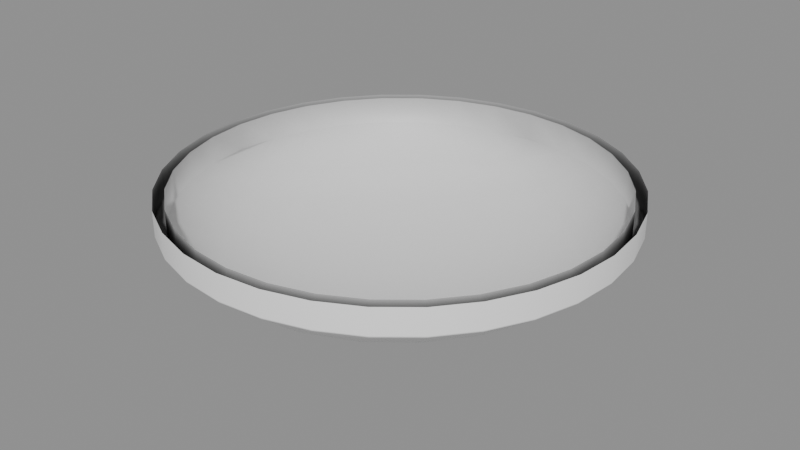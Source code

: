 # Source: CeilingStuff_Lamparas_lampara0.blend  (saved by Blender 5.2.45; exported with 4.5.12 LTS)
import bpy
from mathutils import Matrix  # noqa: F401  (used for matrix-valued properties, if any)

bpy.ops.wm.read_factory_settings(use_empty=True)
scene = bpy.context.scene
scene.name = 'Scene'

# ---- collections
col_ceilingstuff_lamparas_lampara0 = bpy.data.collections.new('CeilingStuff_Lamparas_lampara0'); scene.collection.children.link(col_ceilingstuff_lamparas_lampara0)

# ---- materials (node trees are filled in below, after node groups)
mat_ao_bake = bpy.data.materials.new('AO-bake')
mat_ao_bake.use_backface_culling_lightprobe_volume = False

# ---- node groups
ng_gltf_settings = bpy.data.node_groups.new('glTF Settings', 'ShaderNodeTree')
_s = ng_gltf_settings.interface.new_socket(name='Occlusion', in_out='INPUT', socket_type='NodeSocketFloat')
_s.subtype = 'FACTOR'
_s.default_value = 1.0
_s.min_value = 0.0
_s.max_value = 1.0
_N = ng_gltf_settings.nodes; _L = ng_gltf_settings.links
n0 = _N.new('NodeGroupInput'); n0.name = 'Group Input'; n0.location = (-200, 0)
n1 = _N.new('NodeGroupOutput'); n1.name = 'Group Output'; n1.location = (-2, -8)
n1.is_active_output = True
ng_smooth_by_angle_001 = bpy.data.node_groups.new('Smooth by Angle.001', 'GeometryNodeTree')
_s = ng_smooth_by_angle_001.interface.new_socket(name='Mesh', in_out='OUTPUT', socket_type='NodeSocketGeometry')
_s = ng_smooth_by_angle_001.interface.new_socket(name='Mesh', in_out='INPUT', socket_type='NodeSocketGeometry')
_s = ng_smooth_by_angle_001.interface.new_socket(name='Angle', in_out='INPUT', socket_type='NodeSocketFloat')
_s.subtype = 'ANGLE'
_s.default_value = 0.5236
_s.min_value = 0.0
_s.max_value = 3.142
_s.description = 'Maximum face angle for smooth edges'
_s = ng_smooth_by_angle_001.interface.new_socket(name='Ignore Sharpness', in_out='INPUT', socket_type='NodeSocketBool')
_s.force_non_field = True
ng_smooth_by_angle_001.description = 'Set the sharpness of mesh edges based on the angle between the neighboring faces'
ng_smooth_by_angle_001.is_modifier = True
_N = ng_smooth_by_angle_001.nodes; _L = ng_smooth_by_angle_001.links
n0 = _N.new('GeometryNodeSetShadeSmooth'); n0.name = 'Set Shade Smooth'; n0.location = (120, -80)
n0.domain = 'EDGE'
n1 = _N.new('GeometryNodeSetShadeSmooth'); n1.name = 'Set Shade Smooth.001'; n1.location = (300, -80)
n2 = _N.new('NodeGroupOutput'); n2.name = 'Group Output'; n2.location = (480, -80)
n3 = _N.new('GeometryNodeInputMeshEdgeAngle'); n3.name = 'Edge Angle'; n3.location = (-440, -240)
n4 = _N.new('NodeGroupInput'); n4.name = 'Group Input'; n4.location = (-80, -80)
n5 = _N.new('GeometryNodeInputEdgeSmooth'); n5.name = 'Is Edge Smooth'; n5.location = (-260, -120)
n6 = _N.new('GeometryNodeInputShadeSmooth'); n6.name = 'Is Shade Smooth'; n6.location = (-440, -397)
n7 = _N.new('FunctionNodeCompare'); n7.name = 'Compare'; n7.location = (-260, -260)
n7.operation = 'LESS_EQUAL'
n8 = _N.new('FunctionNodeBooleanMath'); n8.name = 'Boolean Math.001'; n8.location = (-80, -260)
n9 = _N.new('NodeGroupInput'); n9.name = 'Group Input.001'; n9.location = (-440, -329)
n10 = _N.new('NodeGroupInput'); n10.name = 'Group Input.002'; n10.location = (-259, -189)
n11 = _N.new('FunctionNodeBooleanMath'); n11.name = 'Boolean Math'; n11.location = (-80, -149)
n11.operation = 'OR'
n12 = _N.new('FunctionNodeBooleanMath'); n12.name = 'Boolean Math.002'; n12.location = (-260, -380)
n12.operation = 'OR'
n13 = _N.new('NodeGroupInput'); n13.name = 'Group Input.003'; n13.location = (-440, -460)
_L.new(n3.outputs[0], n7.inputs[0])
_L.new(n1.outputs[0], n2.inputs[0])
_L.new(n9.outputs[1], n7.inputs[1])
_L.new(n7.outputs[0], n8.inputs[0])
_L.new(n4.outputs[0], n0.inputs[0])
_L.new(n0.outputs[0], n1.inputs[0])
_L.new(n8.outputs[0], n0.inputs[2])
_L.new(n10.outputs[2], n11.inputs[1])
_L.new(n5.outputs[0], n11.inputs[0])
_L.new(n11.outputs[0], n0.inputs[1])
_L.new(n13.outputs[2], n12.inputs[1])
_L.new(n6.outputs[0], n12.inputs[0])
_L.new(n12.outputs[0], n8.inputs[1])
n2.is_active_output = True

# ---- material node trees
mat_ao_bake.use_nodes = True; mat_ao_bake.node_tree.nodes.clear()
_N = mat_ao_bake.node_tree.nodes; _L = mat_ao_bake.node_tree.links
n0 = _N.new('ShaderNodeOutputMaterial'); n0.name = 'Material Output'; n0.location = (340, 260)
n1 = _N.new('ShaderNodeAmbientOcclusion'); n1.name = 'Ambient Occlusion'; n1.location = (-220, 200)
n1.inputs[1].default_value = 2.0
n2 = _N.new('ShaderNodeBsdfPrincipled'); n2.name = 'Principled BSDF'; n2.location = (60, 260)
n2.distribution = 'GGX'
n2.subsurface_method = 'BURLEY'
n2.inputs[3].default_value = 1.45
n2.inputs[27].default_value = (0.0, 0.0, 0.0, 1.0)
n2.inputs[28].default_value = 1.0
n3 = _N.new('ShaderNodeGroup'); n3.name = 'Group'; n3.location = (800, 260)
n3.width = 208
n3.node_tree = ng_gltf_settings
n3.inputs[0].default_value = 1.0
_L.new(n2.outputs[0], n0.inputs[0])
_L.new(n1.outputs[0], n2.inputs[0])
n0.is_active_output = True

# ---- meshes
me_c_rculo_001 = bpy.data.meshes.new('Círculo.001')
me_c_rculo_001.from_pydata([(5.96e-08, 0.1745, 4.506e-08), (-0.03404, 0.1711, 4.476e-08), (0.03404, 0.1711, 4.476e-08), (5.96e-08, 0.1745, -0.01987), (-0.03404, 0.1711, -0.01987), (5.96e-08, 0.1739, -0.02134), (0.03404, 0.1711, -0.01987), (0.03392, 0.1705, -0.02134), (0.06678, 0.1612, -0.01987), (0.06654, 0.1607, -0.02134), (0.09695, 0.1451, -0.01987), (0.06678, 0.1612, 4.39e-08), (0.09695, 0.1451, 3.504e-08), (0.1234, 0.1234, 3.314e-08), (0.1451, 0.09695, 3.083e-08), (0.1234, 0.1234, -0.01987), (0.123, 0.123, -0.02134), (0.1451, 0.09695, -0.01987), (0.1446, 0.09661, -0.02134), (0.1612, 0.06678, -0.01987), (0.1606, 0.06654, -0.02134), (0.1711, 0.03404, -0.01987), (0.1612, 0.06678, 2.074e-08), (0.1711, 0.03404, 1.788e-08), (0.1745, 3.34e-07, 1.49e-08), (0.1711, -0.03404, 4.474e-09), (0.1745, 3.375e-07, -0.01987), (0.1739, 3.378e-07, -0.02134), (0.1711, -0.03404, -0.01987), (0.1705, -0.03392, -0.02134), (0.1612, -0.06678, -0.01987), (0.1606, -0.06654, -0.02134), (0.1451, -0.09695, -0.01987), (0.1612, -0.06678, 1.613e-09), (0.1451, -0.09695, -8.475e-09), (0.1234, -0.1234, -1.079e-08), (0.09695, -0.1451, -1.268e-08), (0.1234, -0.1234, -0.01987), (0.123, -0.123, -0.02134), (0.09695, -0.1451, -0.01987), (0.09661, -0.1446, -0.02134), (0.06678, -0.1612, -0.01987), (0.06654, -0.1606, -0.02134), (0.03404, -0.1711, -0.01987), (0.06678, -0.1612, -1.409e-08), (0.03404, -0.1711, -1.496e-08), (5.96e-08, -0.1745, -1.526e-08), (-0.03404, -0.1711, -1.496e-08), (5.96e-08, -0.1745, -0.01987), (5.96e-08, -0.1739, -0.02134), (-0.03404, -0.1711, -0.01987), (-0.03392, -0.1705, -0.02134), (-0.06678, -0.1612, -0.01987), (-0.06654, -0.1606, -0.02134), (-0.09695, -0.1451, -0.01987), (-0.06678, -0.1612, -1.409e-08), (-0.09695, -0.1451, -1.268e-08), (-0.1234, -0.1234, -1.079e-08), (-0.1451, -0.09695, -8.475e-09), (-0.1234, -0.1234, -0.01987), (-0.123, -0.123, -0.02134), (-0.1451, -0.09695, -0.01987), (-0.1446, -0.09661, -0.02134), (-0.1612, -0.06678, -0.01987), (-0.1606, -0.06654, -0.02134), (-0.1711, -0.03404, -0.01987), (-0.1612, -0.06678, 1.613e-09), (-0.1711, -0.03404, 4.474e-09), (-0.1745, 3.34e-07, 1.49e-08), (-0.1711, 0.03404, 1.788e-08), (-0.1745, 3.375e-07, -0.01987), (-0.1739, 3.378e-07, -0.02134), (-0.1711, 0.03404, -0.01987), (-0.1705, 0.03392, -0.02134), (-0.1612, 0.06678, -0.01987), (-0.1606, 0.06654, -0.02134), (-0.1451, 0.09695, -0.01987), (-0.1612, 0.06678, 2.074e-08), (-0.1451, 0.09695, 3.083e-08), (-0.1234, 0.1234, 3.314e-08), (-0.09695, 0.1451, 3.504e-08), (-0.1234, 0.1234, -0.01987), (-0.123, 0.123, -0.02134), (-0.09695, 0.1451, -0.01987), (-0.09661, 0.1446, -0.02134), (-0.06678, 0.1612, -0.01987), (-0.06654, 0.1607, -0.02134), (-0.06678, 0.1612, 4.39e-08), (-0.03392, 0.1705, -0.02134), (-0.06598, 0.1593, -0.02195), (-0.03363, 0.1691, -0.02195), (-0.09578, 0.1434, -0.02195), (-0.06358, 0.1535, -0.02195), (-0.03241, 0.163, -0.02195), (-0.09231, 0.1381, -0.02195), (-0.1175, 0.1175, -0.02195), (-0.1381, 0.09231, -0.02195), (-0.1219, 0.1219, -0.02195), (-0.1434, 0.09578, -0.02195), (-0.1446, 0.09661, -0.02134), (-0.1593, 0.06598, -0.02195), (-0.1691, 0.03364, -0.02195), (-0.1535, 0.06358, -0.02195), (-0.163, 0.03241, -0.02195), (-0.1661, 3.379e-07, -0.02195), (-0.163, -0.03241, -0.02195), (-0.1724, 3.379e-07, -0.02195), (-0.1691, -0.03363, -0.02195), (-0.1705, -0.03392, -0.02134), (-0.1593, -0.06598, -0.02195), (-0.1434, -0.09578, -0.02195), (-0.1535, -0.06358, -0.02195), (-0.1381, -0.09231, -0.02195), (-0.1175, -0.1175, -0.02195), (-0.09231, -0.1381, -0.02195), (-0.1219, -0.1219, -0.02195), (-0.09578, -0.1434, -0.02195), (-0.09661, -0.1446, -0.02134), (-0.06598, -0.1593, -0.02195), (-0.03363, -0.1691, -0.02195), (-0.06358, -0.1535, -0.02195), (-0.03241, -0.163, -0.02195), (5.96e-08, -0.1661, -0.02195), (0.03241, -0.163, -0.02195), (5.96e-08, -0.1724, -0.02195), (0.03364, -0.1691, -0.02195), (0.03392, -0.1705, -0.02134), (0.06598, -0.1593, -0.02195), (0.09578, -0.1434, -0.02195), (0.06358, -0.1535, -0.02195), (0.09231, -0.1381, -0.02195), (0.1175, -0.1175, -0.02195), (0.1381, -0.09231, -0.02195), (0.1219, -0.1219, -0.02195), (0.1434, -0.09578, -0.02195), (0.1446, -0.09661, -0.02134), (0.1593, -0.06598, -0.02195), (0.1691, -0.03363, -0.02195), (0.1535, -0.06358, -0.02195), (0.163, -0.03241, -0.02195), (0.1661, 3.379e-07, -0.02195), (0.163, 0.03241, -0.02195), (0.1724, 3.379e-07, -0.02195), (0.1691, 0.03364, -0.02195), (0.1705, 0.03392, -0.02134), (0.1593, 0.06598, -0.02195), (0.1434, 0.09578, -0.02195), (0.1535, 0.06358, -0.02195), (0.1381, 0.09231, -0.02195), (0.1175, 0.1175, -0.02195), (0.09231, 0.1381, -0.02195), (0.1219, 0.1219, -0.02195), (0.09578, 0.1434, -0.02195), (0.09661, 0.1446, -0.02134), (0.06598, 0.1593, -0.02195), (0.03364, 0.1691, -0.02195), (0.06358, 0.1535, -0.02195), (0.03241, 0.163, -0.02195), (5.96e-08, 0.1661, -0.02195), (5.96e-08, 0.1724, -0.02195)], [], [(4, 1, 0, 3), (3, 0, 2, 6), (4, 3, 5, 88), (3, 6, 7, 5), (6, 8, 9, 7), (6, 2, 11, 8), (8, 10, 153, 9), (8, 11, 12, 10), (10, 12, 13, 15), (15, 13, 14, 17), (10, 15, 16, 153), (15, 17, 18, 16), (17, 19, 20, 18), (17, 14, 22, 19), (19, 21, 144, 20), (19, 22, 23, 21), (21, 23, 24, 26), (26, 24, 25, 28), (21, 26, 27, 144), (26, 28, 29, 27), (28, 30, 31, 29), (28, 25, 33, 30), (30, 32, 135, 31), (30, 33, 34, 32), (32, 34, 35, 37), (37, 35, 36, 39), (32, 37, 38, 135), (37, 39, 40, 38), (39, 41, 42, 40), (39, 36, 44, 41), (41, 43, 126, 42), (41, 44, 45, 43), (43, 45, 46, 48), (48, 46, 47, 50), (43, 48, 49, 126), (48, 50, 51, 49), (50, 52, 53, 51), (50, 47, 55, 52), (52, 54, 117, 53), (52, 55, 56, 54), (54, 56, 57, 59), (59, 57, 58, 61), (54, 59, 60, 117), (59, 61, 62, 60), (61, 63, 64, 62), (61, 58, 66, 63), (63, 65, 108, 64), (63, 66, 67, 65), (65, 67, 68, 70), (70, 68, 69, 72), (65, 70, 71, 108), (70, 72, 73, 71), (72, 74, 75, 73), (72, 69, 77, 74), (74, 76, 99, 75), (74, 77, 78, 76), (76, 78, 79, 81), (81, 79, 80, 83), (76, 81, 82, 99), (81, 83, 84, 82), (83, 85, 86, 84), (83, 80, 87, 85), (85, 4, 88, 86), (85, 87, 1, 4), (86, 88, 90, 89), (84, 86, 89, 91), (89, 90, 93, 92), (91, 89, 92, 94), (97, 91, 94, 95), (98, 97, 95, 96), (99, 82, 97, 98), (82, 84, 91, 97), (75, 99, 98, 100), (100, 98, 96, 102), (73, 75, 100, 101), (101, 100, 102, 103), (106, 101, 103, 104), (107, 106, 104, 105), (108, 71, 106, 107), (71, 73, 101, 106), (64, 108, 107, 109), (109, 107, 105, 111), (62, 64, 109, 110), (110, 109, 111, 112), (115, 110, 112, 113), (116, 115, 113, 114), (117, 60, 115, 116), (60, 62, 110, 115), (53, 117, 116, 118), (118, 116, 114, 120), (51, 53, 118, 119), (119, 118, 120, 121), (124, 119, 121, 122), (125, 124, 122, 123), (126, 49, 124, 125), (49, 51, 119, 124), (42, 126, 125, 127), (127, 125, 123, 129), (40, 42, 127, 128), (128, 127, 129, 130), (133, 128, 130, 131), (134, 133, 131, 132), (135, 38, 133, 134), (38, 40, 128, 133), (31, 135, 134, 136), (136, 134, 132, 138), (29, 31, 136, 137), (137, 136, 138, 139), (142, 137, 139, 140), (143, 142, 140, 141), (144, 27, 142, 143), (27, 29, 137, 142), (20, 144, 143, 145), (145, 143, 141, 147), (18, 20, 145, 146), (146, 145, 147, 148), (151, 146, 148, 149), (152, 151, 149, 150), (153, 16, 151, 152), (16, 18, 146, 151), (9, 153, 152, 154), (154, 152, 150, 156), (7, 9, 154, 155), (155, 154, 156, 157), (159, 155, 157, 158), (90, 159, 158, 93), (5, 7, 155, 159), (88, 5, 159, 90)])
me_c_rculo_001.polygons.foreach_set('use_smooth', [True] * 128)
_uv = me_c_rculo_001.uv_layers.new(name='MapaUV')
_uv.uv.foreach_set('vector', [0.0, 0.0, 0.0, 0.0, 0.0, 0.0, 0.0, 0.0, 0.0, 0.0, 0.0, 0.0, 0.0, 0.0, 0.0, 0.0, 0.0, 0.0, 0.0, 0.0, 0.0, 0.0, 0.0, 0.0, 0.0, 0.0, 0.0, 0.0, 0.0, 0.0, 0.0, 0.0, 0.0, 0.0, 0.0, 0.0, 0.0, 0.0, 0.0, 0.0, 0.0, 0.0, 0.0, 0.0, 0.0, 0.0, 0.0, 0.0, 0.0, 0.0, 0.0, 0.0, 0.0, 0.0, 0.0, 0.0, 0.0, 0.0, 0.0, 0.0, 0.0, 0.0, 0.0, 0.0, 0.0, 0.0, 0.0, 0.0, 0.0, 0.0, 0.0, 0.0, 0.0, 0.0, 0.0, 0.0, 0.0, 0.0, 0.0, 0.0, 0.0, 0.0, 0.0, 0.0, 0.0, 0.0, 0.0, 0.0, 0.0, 0.0, 0.0, 0.0, 0.0, 0.0, 0.0, 0.0, 0.0, 0.0, 0.0, 0.0, 0.0, 0.0, 0.0, 0.0, 0.0, 0.0, 0.0, 0.0, 0.0, 0.0, 0.0, 0.0, 0.0, 0.0, 0.0, 0.0, 0.0, 0.0, 0.0, 0.0, 0.0, 0.0, 0.0, 0.0, 0.0, 0.0, 0.0, 0.0, 0.0, 0.0, 0.0, 0.0, 0.0, 0.0, 0.0, 0.0, 0.0, 0.0, 0.0, 0.0, 0.0, 0.0, 0.0, 0.0, 0.0, 0.0, 0.0, 0.0, 0.0, 0.0, 0.0, 0.0, 0.0, 0.0, 0.0, 0.0, 0.0, 0.0, 0.0, 0.0, 0.0, 0.0, 0.0, 0.0, 0.0, 0.0, 0.0, 0.0, 0.0, 0.0, 0.0, 0.0, 0.0, 0.0, 0.0, 0.0, 0.0, 0.0, 0.0, 0.0, 0.0, 0.0, 0.0, 0.0, 0.0, 0.0, 0.0, 0.0, 0.0, 0.0, 0.0, 0.0, 0.0, 0.0, 0.0, 0.0, 0.0, 0.0, 0.0, 0.0, 0.0, 0.0, 0.0, 0.0, 0.0, 0.0, 0.0, 0.0, 0.0, 0.0, 0.0, 0.0, 0.0, 0.0, 0.0, 0.0, 0.0, 0.0, 0.0, 0.0, 0.0, 0.0, 0.0, 0.0, 0.0, 0.0, 0.0, 0.0, 0.0, 0.0, 0.0, 0.0, 0.0, 0.0, 0.0, 0.0, 0.0, 0.0, 0.0, 0.0, 0.0, 0.0, 0.0, 0.0, 0.0, 0.0, 0.0, 0.0, 0.0, 0.0, 0.0, 0.0, 0.0, 0.0, 0.0, 0.0, 0.0, 0.0, 0.0, 0.0, 0.0, 0.0, 0.0, 0.0, 0.0, 0.0, 0.0, 0.0, 0.0, 0.0, 0.0, 0.0, 0.0, 0.0, 0.0, 0.0, 0.0, 0.0, 0.0, 0.0, 0.0, 0.0, 0.0, 0.0, 0.0, 0.0, 0.0, 0.0, 0.0, 0.0, 0.0, 0.0, 0.0, 0.0, 0.0, 0.0, 0.0, 0.0, 0.0, 0.0, 0.0, 0.0, 0.0, 0.0, 0.0, 0.0, 0.0, 0.0, 0.0, 0.0, 0.0, 0.0, 0.0, 0.0, 0.0, 0.0, 0.0, 0.0, 0.0, 0.0, 0.0, 0.0, 0.0, 0.0, 0.0, 0.0, 0.0, 0.0, 0.0, 0.0, 0.0, 0.0, 0.0, 0.0, 0.0, 0.0, 0.0, 0.0, 0.0, 0.0, 0.0, 0.0, 0.0, 0.0, 0.0, 0.0, 0.0, 0.0, 0.0, 0.0, 0.0, 0.0, 0.0, 0.0, 0.0, 0.0, 0.0, 0.0, 0.0, 0.0, 0.0, 0.0, 0.0, 0.0, 0.0, 0.0, 0.0, 0.0, 0.0, 0.0, 0.0, 0.0, 0.0, 0.0, 0.0, 0.0, 0.0, 0.0, 0.0, 0.0, 0.0, 0.0, 0.0, 0.0, 0.0, 0.0, 0.0, 0.0, 0.0, 0.0, 0.0, 0.0, 0.0, 0.0, 0.0, 0.0, 0.0, 0.0, 0.0, 0.0, 0.0, 0.0, 0.0, 0.0, 0.0, 0.0, 0.0, 0.0, 0.0, 0.0, 0.0, 0.0, 0.0, 0.0, 0.0, 0.0, 0.0, 0.0, 0.0, 0.0, 0.0, 0.0, 0.0, 0.0, 0.0, 0.0, 0.0, 0.0, 0.0, 0.0, 0.0, 0.0, 0.0, 0.0, 0.0, 0.0, 0.0, 0.0, 0.0, 0.0, 0.0, 0.0, 0.0, 0.0, 0.0, 0.0, 0.0, 0.0, 0.0, 0.0, 0.0, 0.0, 0.0, 0.0, 0.0, 0.0, 0.0, 0.0, 0.0, 0.0, 0.0, 0.0, 0.0, 0.0, 0.0, 0.0, 0.0, 0.0, 0.0, 0.0, 0.0, 0.0, 0.0, 0.0, 0.0, 0.0, 0.0, 0.0, 0.0, 0.0, 0.0, 0.0, 0.0, 0.0, 0.0, 0.0, 0.0, 0.0, 0.0, 0.0, 0.0, 0.0, 0.0, 0.0, 0.0, 0.0, 0.0, 0.0, 0.0, 0.0, 0.0, 0.0, 0.0, 0.0, 0.0, 0.0, 0.0, 0.0, 0.0, 0.0, 0.0, 0.0, 0.0, 0.0, 0.0, 0.0, 0.0, 0.0, 0.0, 0.0, 0.0, 0.0, 0.0, 0.0, 0.0, 0.0, 0.0, 0.0, 0.0, 0.0, 0.0, 0.0, 0.0, 0.0, 0.0, 0.0, 0.0, 0.0, 0.0, 0.0, 0.0, 0.0, 0.0, 0.0, 0.0, 0.0, 0.0, 0.0, 0.0, 0.0, 0.0, 0.0, 0.0, 0.0, 0.0, 0.0, 0.0, 0.0, 0.0, 0.0, 0.0, 0.0, 0.0, 0.0, 0.0, 0.0, 0.0, 0.0, 0.0, 0.0, 0.0, 0.0, 0.0, 0.0, 0.0, 0.0, 0.0, 0.0, 0.0, 0.0, 0.0, 0.0, 0.0, 0.0, 0.0, 0.0, 0.0, 0.0, 0.0, 0.0, 0.0, 0.0, 0.0, 0.0, 0.0, 0.0, 0.0, 0.0, 0.0, 0.0, 0.0, 0.0, 0.0, 0.0, 0.0, 0.0, 0.0, 0.0, 0.0, 0.0, 0.0, 0.0, 0.0, 0.0, 0.0, 0.0, 0.0, 0.0, 0.0, 0.0, 0.0, 0.0, 0.0, 0.0, 0.0, 0.0, 0.0, 0.0, 0.0, 0.0, 0.0, 0.0, 0.0, 0.0, 0.0, 0.0, 0.0, 0.0, 0.0, 0.0, 0.0, 0.0, 0.0, 0.0, 0.0, 0.0, 0.0, 0.0, 0.0, 0.0, 0.0, 0.0, 0.0, 0.0, 0.0, 0.0, 0.0, 0.0, 0.0, 0.0, 0.0, 0.0, 0.0, 0.0, 0.0, 0.0, 0.0, 0.0, 0.0, 0.0, 0.0, 0.0, 0.0, 0.0, 0.0, 0.0, 0.0, 0.0, 0.0, 0.0, 0.0, 0.0, 0.0, 0.0, 0.0, 0.0, 0.0, 0.0, 0.0, 0.0, 0.0, 0.0, 0.0, 0.0, 0.0, 0.0, 0.0, 0.0, 0.0, 0.0, 0.0, 0.0, 0.0, 0.0, 0.0, 0.0, 0.0, 0.0, 0.0, 0.0, 0.0, 0.0, 0.0, 0.0, 0.0, 0.0, 0.0, 0.0, 0.0, 0.0, 0.0, 0.0, 0.0, 0.0, 0.0, 0.0, 0.0, 0.0, 0.0, 0.0, 0.0, 0.0, 0.0, 0.0, 0.0, 0.0, 0.0, 0.0, 0.0, 0.0, 0.0, 0.0, 0.0, 0.0, 0.0, 0.0, 0.0, 0.0, 0.0, 0.0, 0.0, 0.0, 0.0, 0.0, 0.0, 0.0, 0.0, 0.0, 0.0, 0.0, 0.0, 0.0, 0.0, 0.0, 0.0, 0.0, 0.0, 0.0, 0.0, 0.0, 0.0, 0.0, 0.0, 0.0, 0.0, 0.0, 0.0, 0.0, 0.0, 0.0, 0.0, 0.0, 0.0, 0.0, 0.0, 0.0, 0.0, 0.0, 0.0, 0.0, 0.0, 0.0, 0.0, 0.0, 0.0, 0.0, 0.0, 0.0, 0.0, 0.0, 0.0, 0.0, 0.0, 0.0, 0.0, 0.0, 0.0, 0.0, 0.0, 0.0, 0.0, 0.0, 0.0, 0.0, 0.0, 0.0, 0.0, 0.0, 0.0, 0.0, 0.0, 0.0, 0.0, 0.0, 0.0, 0.0, 0.0, 0.0, 0.0, 0.0, 0.0, 0.0, 0.0, 0.0, 0.0, 0.0, 0.0, 0.0, 0.0, 0.0, 0.0, 0.0, 0.0, 0.0, 0.0, 0.0, 0.0, 0.0, 0.0, 0.0, 0.0, 0.0, 0.0, 0.0, 0.0, 0.0, 0.0, 0.0, 0.0, 0.0, 0.0, 0.0, 0.0, 0.0, 0.0, 0.0, 0.0, 0.0, 0.0, 0.0, 0.0, 0.0, 0.0, 0.0, 0.0, 0.0, 0.0, 0.0, 0.0, 0.0, 0.0, 0.0, 0.0, 0.0, 0.0, 0.0, 0.0, 0.0, 0.0, 0.0, 0.0, 0.0, 0.0, 0.0, 0.0, 0.0, 0.0, 0.0, 0.0, 0.0, 0.0, 0.0, 0.0, 0.0, 0.0, 0.0, 0.0, 0.0, 0.0, 0.0, 0.0, 0.0, 0.0, 0.0, 0.0, 0.0, 0.0, 0.0, 0.0, 0.0, 0.0, 0.0, 0.0, 0.0, 0.0, 0.0, 0.0, 0.0, 0.0, 0.0, 0.0, 0.0, 0.0, 0.0, 0.0, 0.0, 0.0, 0.0, 0.0, 0.0, 0.0, 0.0, 0.0, 0.0, 0.0, 0.0, 0.0, 0.0, 0.0, 0.0, 0.0, 0.0, 0.0, 0.0, 0.0, 0.0, 0.0, 0.0, 0.0, 0.0, 0.0, 0.0, 0.0, 0.0, 0.0, 0.0, 0.0, 0.0, 0.0, 0.0, 0.0, 0.0, 0.0, 0.0, 0.0, 0.0, 0.0, 0.0, 0.0, 0.0, 0.0, 0.0, 0.0, 0.0, 0.0, 0.0, 0.0, 0.0, 0.0, 0.0, 0.0, 0.0, 0.0, 0.0, 0.0, 0.0, 0.0, 0.0, 0.0, 0.0, 0.0, 0.0, 0.0, 0.0, 0.0, 0.0, 0.0, 0.0, 0.0, 0.0, 0.0, 0.0, 0.0, 0.0, 0.0, 0.0, 0.0, 0.0, 0.0, 0.0, 0.0, 0.0, 0.0, 0.0])
me_c_rculo_001.materials.append(mat_ao_bake)
me_c_rculo_001.update()
me_c_rculo_010 = bpy.data.meshes.new('Círculo.010')
me_c_rculo_010.from_pydata([(0.0, 0.1662, 4.433e-08), (-0.03241, 0.163, 4.405e-08), (-0.06358, 0.1535, 3.577e-08), (-0.09231, 0.1381, 3.443e-08), (-0.1175, 0.1175, 3.262e-08), (-0.1381, 0.09231, 2.297e-08), (-0.1535, 0.06358, 2.046e-08), (-0.163, 0.03241, 1.773e-08), (-0.1662, 3.34e-07, 1.49e-08), (-0.163, -0.03241, 4.617e-09), (-0.1535, -0.06358, 1.892e-09), (-0.1381, -0.09231, -8.07e-09), (-0.1175, -0.1175, -1.027e-08), (-0.09231, -0.1381, -1.208e-08), (-0.06358, -0.1535, -1.342e-08), (-0.03241, -0.163, -1.425e-08), (0.0, -0.1662, -1.453e-08), (0.03241, -0.163, -1.425e-08), (0.06358, -0.1535, -1.342e-08), (0.09231, -0.1381, -1.208e-08), (0.1175, -0.1175, -1.027e-08), (0.1381, -0.09231, -8.07e-09), (0.1535, -0.06358, 1.892e-09), (0.163, -0.03241, 4.617e-09), (0.1662, 3.34e-07, 1.49e-08), (0.163, 0.03241, 1.773e-08), (0.1535, 0.06358, 2.046e-08), (0.1381, 0.09231, 2.297e-08), (0.1175, 0.1175, 3.262e-08), (0.09231, 0.1381, 3.443e-08), (0.06358, 0.1535, 3.577e-08), (0.03241, 0.163, 4.405e-08), (0.0, 0.1662, -0.02195), (-0.03241, 0.163, -0.02195), (-0.06358, 0.1535, -0.02195), (-0.09231, 0.1381, -0.02195), (-0.1175, 0.1175, -0.02195), (-0.1381, 0.09231, -0.02195), (-0.1535, 0.06358, -0.02195), (-0.163, 0.03241, -0.02195), (-0.1662, 3.379e-07, -0.02195), (-0.163, -0.03241, -0.02195), (-0.1535, -0.06358, -0.02195), (-0.1381, -0.09231, -0.02195), (-0.1175, -0.1175, -0.02195), (-0.09231, -0.1381, -0.02195), (-0.06358, -0.1535, -0.02195), (-0.03241, -0.163, -0.02195), (0.0, -0.1662, -0.02195), (0.03241, -0.163, -0.02195), (0.06358, -0.1535, -0.02195), (0.09231, -0.1381, -0.02195), (0.1175, -0.1175, -0.02195), (0.1381, -0.09231, -0.02195), (0.1535, -0.06358, -0.02195), (0.163, -0.03241, -0.02195), (0.1662, 3.379e-07, -0.02195), (0.163, 0.03241, -0.02195), (0.1535, 0.06358, -0.02195), (0.1381, 0.09231, -0.02195), (0.1175, 0.1175, -0.02195), (0.09231, 0.1381, -0.02195), (0.06358, 0.1535, -0.02195), (0.03241, 0.163, -0.02195), (-0.001406, 0.1549, -0.03792), (-0.03486, 0.1406, -0.0451), (-0.06668, 0.1206, -0.04882), (-0.09562, 0.09562, -0.05001), (-0.1206, 0.06668, -0.04882), (-0.1406, 0.03486, -0.0451), (-0.1549, 0.001406, -0.03792), (0.03078, 0.1398, -0.04607), (-0.002855, 0.1203, -0.05573), (-0.03602, 0.09591, -0.06084), (-0.06744, 0.06744, -0.06249), (-0.09591, 0.03602, -0.06084), (-0.1203, 0.002855, -0.05573), (-0.1398, -0.03078, -0.04607), (0.06255, 0.1185, -0.05054), (0.03061, 0.09411, -0.06168), (-0.002278, 0.06586, -0.06762), (-0.03485, 0.03485, -0.06954), (-0.06586, 0.002278, -0.06762), (-0.09411, -0.03061, -0.06168), (-0.1185, -0.06255, -0.05054), (0.09231, 0.09231, -0.052), (0.06358, 0.06358, -0.06363), (0.03241, 0.03241, -0.06986), (0.0, 3.466e-07, -0.07186), (-0.03241, -0.03241, -0.06986), (-0.06358, -0.06358, -0.06363), (-0.09231, -0.09231, -0.052), (0.1185, 0.06255, -0.05054), (0.09411, 0.03061, -0.06168), (0.06586, -0.002278, -0.06762), (0.03485, -0.03485, -0.06954), (0.002278, -0.06586, -0.06762), (-0.03061, -0.09411, -0.06168), (-0.06255, -0.1185, -0.05054), (0.1398, 0.03078, -0.04607), (0.1203, -0.002854, -0.05572), (0.09591, -0.03602, -0.06084), (0.06744, -0.06744, -0.06249), (0.03602, -0.09591, -0.06084), (0.002855, -0.1203, -0.05573), (-0.03078, -0.1398, -0.04607), (0.1549, -0.001406, -0.03792), (0.1406, -0.03486, -0.0451), (0.1206, -0.06668, -0.04882), (0.09562, -0.09562, -0.05001), (0.06668, -0.1206, -0.04882), (0.03486, -0.1406, -0.0451), (0.001406, -0.1549, -0.03792)], [], [(14, 13, 45, 46), (1, 0, 32, 33), (28, 27, 59, 60), (15, 14, 46, 47), (2, 1, 33, 34), (29, 28, 60, 61), (16, 15, 47, 48), (3, 2, 34, 35), (30, 29, 61, 62), (17, 16, 48, 49), (4, 3, 35, 36), (31, 30, 62, 63), (18, 17, 49, 50), (5, 4, 36, 37), (0, 31, 63, 32), (19, 18, 50, 51), (6, 5, 37, 38), (20, 19, 51, 52), (7, 6, 38, 39), (21, 20, 52, 53), (8, 7, 39, 40), (22, 21, 53, 54), (9, 8, 40, 41), (23, 22, 54, 55), (10, 9, 41, 42), (24, 23, 55, 56), (11, 10, 42, 43), (25, 24, 56, 57), (12, 11, 43, 44), (26, 25, 57, 58), (13, 12, 44, 45), (27, 26, 58, 59), (32, 63, 64, 33), (63, 62, 71, 64), (62, 61, 78, 71), (61, 60, 85, 78), (60, 59, 92, 85), (59, 58, 99, 92), (58, 57, 106, 99), (57, 56, 55, 106), (33, 64, 65, 34), (64, 71, 72, 65), (71, 78, 79, 72), (78, 85, 86, 79), (85, 92, 93, 86), (92, 99, 100, 93), (99, 106, 107, 100), (106, 55, 54, 107), (34, 65, 66, 35), (65, 72, 73, 66), (72, 79, 80, 73), (79, 86, 87, 80), (86, 93, 94, 87), (93, 100, 101, 94), (100, 107, 108, 101), (107, 54, 53, 108), (35, 66, 67, 36), (66, 73, 74, 67), (73, 80, 81, 74), (80, 87, 88, 81), (87, 94, 95, 88), (94, 101, 102, 95), (101, 108, 109, 102), (108, 53, 52, 109), (36, 67, 68, 37), (67, 74, 75, 68), (74, 81, 82, 75), (81, 88, 89, 82), (88, 95, 96, 89), (95, 102, 103, 96), (102, 109, 110, 103), (109, 52, 51, 110), (37, 68, 69, 38), (68, 75, 76, 69), (75, 82, 83, 76), (82, 89, 90, 83), (89, 96, 97, 90), (96, 103, 104, 97), (103, 110, 111, 104), (110, 51, 50, 111), (38, 69, 70, 39), (69, 76, 77, 70), (76, 83, 84, 77), (83, 90, 91, 84), (90, 97, 98, 91), (97, 104, 105, 98), (104, 111, 112, 105), (111, 50, 49, 112), (39, 70, 41, 40), (70, 77, 42, 41), (77, 84, 43, 42), (84, 91, 44, 43), (91, 98, 45, 44), (98, 105, 46, 45), (105, 112, 47, 46), (112, 49, 48, 47)])
me_c_rculo_010.polygons.foreach_set('use_smooth', [True] * 96)
_uv = me_c_rculo_010.uv_layers.new(name='MapaUV')
_uv.uv.foreach_set('vector', [0.0, 0.0, 0.0, 0.0, 0.0, 0.0, 0.0, 0.0, 0.0, 0.0, 0.0, 0.0, 0.0, 0.0, 0.0, 0.0, 0.0, 0.0, 0.0, 0.0, 0.0, 0.0, 0.0, 0.0, 0.0, 0.0, 0.0, 0.0, 0.0, 0.0, 0.0, 0.0, 0.0, 0.0, 0.0, 0.0, 0.0, 0.0, 0.0, 0.0, 0.0, 0.0, 0.0, 0.0, 0.0, 0.0, 0.0, 0.0, 0.0, 0.0, 0.0, 0.0, 0.0, 0.0, 0.0, 0.0, 0.0, 0.0, 0.0, 0.0, 0.0, 0.0, 0.0, 0.0, 0.0, 0.0, 0.0, 0.0, 0.0, 0.0, 0.0, 0.0, 0.0, 0.0, 0.0, 0.0, 0.0, 0.0, 0.0, 0.0, 0.0, 0.0, 0.0, 0.0, 0.0, 0.0, 0.0, 0.0, 0.0, 0.0, 0.0, 0.0, 0.0, 0.0, 0.0, 0.0, 0.0, 0.0, 0.0, 0.0, 0.0, 0.0, 0.0, 0.0, 0.0, 0.0, 0.0, 0.0, 0.0, 0.0, 0.0, 0.0, 0.0, 0.0, 0.0, 0.0, 0.0, 0.0, 0.0, 0.0, 0.0, 0.0, 0.0, 0.0, 0.0, 0.0, 0.0, 0.0, 0.0, 0.0, 0.0, 0.0, 0.0, 0.0, 0.0, 0.0, 0.0, 0.0, 0.0, 0.0, 0.0, 0.0, 0.0, 0.0, 0.0, 0.0, 0.0, 0.0, 0.0, 0.0, 0.0, 0.0, 0.0, 0.0, 0.0, 0.0, 0.0, 0.0, 0.0, 0.0, 0.0, 0.0, 0.0, 0.0, 0.0, 0.0, 0.0, 0.0, 0.0, 0.0, 0.0, 0.0, 0.0, 0.0, 0.0, 0.0, 0.0, 0.0, 0.0, 0.0, 0.0, 0.0, 0.0, 0.0, 0.0, 0.0, 0.0, 0.0, 0.0, 0.0, 0.0, 0.0, 0.0, 0.0, 0.0, 0.0, 0.0, 0.0, 0.0, 0.0, 0.0, 0.0, 0.0, 0.0, 0.0, 0.0, 0.0, 0.0, 0.0, 0.0, 0.0, 0.0, 0.0, 0.0, 0.0, 0.0, 0.0, 0.0, 0.0, 0.0, 0.0, 0.0, 0.0, 0.0, 0.0, 0.0, 0.0, 0.0, 0.0, 0.0, 0.0, 0.0, 0.0, 0.0, 0.0, 0.0, 0.0, 0.0, 0.0, 0.0, 0.0, 0.0, 0.0, 0.0, 0.0, 0.0, 0.0, 0.0, 0.0, 0.0, 0.0, 0.0, 0.0, 0.0, 0.0, 0.0, 0.0, 0.0, 0.0, 0.0, 0.0, 0.0, 0.0, 0.0, 0.0, 0.0, 0.0, 0.0, 0.0, 0.0, 0.0, 0.0, 0.0, 0.0, 0.0, 0.0, 0.0, 0.0, 0.0, 0.0, 0.0, 0.0, 0.0, 0.0, 0.0, 0.0, 0.0, 0.0, 0.0, 0.0, 0.0, 0.0, 0.0, 0.0, 0.0, 0.0, 0.0, 0.0, 0.0, 0.0, 0.0, 0.0, 0.0, 0.0, 0.0, 0.0, 0.0, 0.0, 0.0, 0.0, 0.0, 0.0, 0.0, 0.0, 0.0, 0.0, 0.0, 0.0, 0.0, 0.0, 0.0, 0.0, 0.0, 0.0, 0.0, 0.0, 0.0, 0.0, 0.0, 0.0, 0.0, 0.0, 0.0, 0.0, 0.0, 0.0, 0.0, 0.0, 0.0, 0.0, 0.0, 0.0, 0.0, 0.0, 0.0, 0.0, 0.0, 0.0, 0.0, 0.0, 0.0, 0.0, 0.0, 0.0, 0.0, 0.0, 0.0, 0.0, 0.0, 0.0, 0.0, 0.0, 0.0, 0.0, 0.0, 0.0, 0.0, 0.0, 0.0, 0.0, 0.0, 0.0, 0.0, 0.0, 0.0, 0.0, 0.0, 0.0, 0.0, 0.0, 0.0, 0.0, 0.0, 0.0, 0.0, 0.0, 0.0, 0.0, 0.0, 0.0, 0.0, 0.0, 0.0, 0.0, 0.0, 0.0, 0.0, 0.0, 0.0, 0.0, 0.0, 0.0, 0.0, 0.0, 0.0, 0.0, 0.0, 0.0, 0.0, 0.0, 0.0, 0.0, 0.0, 0.0, 0.0, 0.0, 0.0, 0.0, 0.0, 0.0, 0.0, 0.0, 0.0, 0.0, 0.0, 0.0, 0.0, 0.0, 0.0, 0.0, 0.0, 0.0, 0.0, 0.0, 0.0, 0.0, 0.0, 0.0, 0.0, 0.0, 0.0, 0.0, 0.0, 0.0, 0.0, 0.0, 0.0, 0.0, 0.0, 0.0, 0.0, 0.0, 0.0, 0.0, 0.0, 0.0, 0.0, 0.0, 0.0, 0.0, 0.0, 0.0, 0.0, 0.0, 0.0, 0.0, 0.0, 0.0, 0.0, 0.0, 0.0, 0.0, 0.0, 0.0, 0.0, 0.0, 0.0, 0.0, 0.0, 0.0, 0.0, 0.0, 0.0, 0.0, 0.0, 0.0, 0.0, 0.0, 0.0, 0.0, 0.0, 0.0, 0.0, 0.0, 0.0, 0.0, 0.0, 0.0, 0.0, 0.0, 0.0, 0.0, 0.0, 0.0, 0.0, 0.0, 0.0, 0.0, 0.0, 0.0, 0.0, 0.0, 0.0, 0.0, 0.0, 0.0, 0.0, 0.0, 0.0, 0.0, 0.0, 0.0, 0.0, 0.0, 0.0, 0.0, 0.0, 0.0, 0.0, 0.0, 0.0, 0.0, 0.0, 0.0, 0.0, 0.0, 0.0, 0.0, 0.0, 0.0, 0.0, 0.0, 0.0, 0.0, 0.0, 0.0, 0.0, 0.0, 0.0, 0.0, 0.0, 0.0, 0.0, 0.0, 0.0, 0.0, 0.0, 0.0, 0.0, 0.0, 0.0, 0.0, 0.0, 0.0, 0.0, 0.0, 0.0, 0.0, 0.0, 0.0, 0.0, 0.0, 0.0, 0.0, 0.0, 0.0, 0.0, 0.0, 0.0, 0.0, 0.0, 0.0, 0.0, 0.0, 0.0, 0.0, 0.0, 0.0, 0.0, 0.0, 0.0, 0.0, 0.0, 0.0, 0.0, 0.0, 0.0, 0.0, 0.0, 0.0, 0.0, 0.0, 0.0, 0.0, 0.0, 0.0, 0.0, 0.0, 0.0, 0.0, 0.0, 0.0, 0.0, 0.0, 0.0, 0.0, 0.0, 0.0, 0.0, 0.0, 0.0, 0.0, 0.0, 0.0, 0.0, 0.0, 0.0, 0.0, 0.0, 0.0, 0.0, 0.0, 0.0, 0.0, 0.0, 0.0, 0.0, 0.0, 0.0, 0.0, 0.0, 0.0, 0.0, 0.0, 0.0, 0.0, 0.0, 0.0, 0.0, 0.0, 0.0, 0.0, 0.0, 0.0, 0.0, 0.0, 0.0, 0.0, 0.0, 0.0, 0.0, 0.0, 0.0, 0.0, 0.0, 0.0, 0.0, 0.0, 0.0, 0.0, 0.0, 0.0, 0.0, 0.0, 0.0, 0.0, 0.0, 0.0, 0.0, 0.0, 0.0, 0.0, 0.0, 0.0, 0.0, 0.0, 0.0, 0.0, 0.0, 0.0, 0.0, 0.0, 0.0, 0.0, 0.0, 0.0, 0.0, 0.0, 0.0, 0.0, 0.0, 0.0, 0.0, 0.0, 0.0, 0.0, 0.0, 0.0, 0.0, 0.0, 0.0, 0.0, 0.0, 0.0, 0.0, 0.0, 0.0, 0.0, 0.0, 0.0, 0.0, 0.0, 0.0, 0.0, 0.0, 0.0, 0.0, 0.0, 0.0, 0.0, 0.0, 0.0, 0.0, 0.0, 0.0, 0.0, 0.0, 0.0, 0.0, 0.0, 0.0, 0.0, 0.0, 0.0, 0.0, 0.0, 0.0, 0.0, 0.0, 0.0, 0.0, 0.0, 0.0, 0.0, 0.0, 0.0, 0.0, 0.0, 0.0, 0.0, 0.0, 0.0, 0.0, 0.0, 0.0, 0.0, 0.0, 0.0])
me_c_rculo_010.materials.append(mat_ao_bake)
me_c_rculo_010.update()

# ---- objects
ob_ceiling0_lampmetal0 = bpy.data.objects.new('ceiling0_lampmetal0', me_c_rculo_001)
ob_ceiling0_lampemission0 = bpy.data.objects.new('ceiling0_lampemission0', me_c_rculo_010)

# ---- transforms, parenting, visibility, modifiers, constraints
ob_ceiling0_lampmetal0.location = (0.0, 0.0, 0.0)
_m = ob_ceiling0_lampmetal0.modifiers.new('Smooth by Angle.001', 'NODES')
_m.node_group = ng_smooth_by_angle_001
_m.show_group_selector = False
_m = ob_ceiling0_lampmetal0.modifiers.new('WeightedNormal', 'WEIGHTED_NORMAL')
ob_ceiling0_lampemission0.location = (0.0, 0.0, 0.0)
_m = ob_ceiling0_lampemission0.modifiers.new('Smooth by Angle.001', 'NODES')
_m.node_group = ng_smooth_by_angle_001
_m.show_group_selector = False
_m = ob_ceiling0_lampemission0.modifiers.new('WeightedNormal', 'WEIGHTED_NORMAL')

# ---- collection membership
col_ceilingstuff_lamparas_lampara0.objects.link(ob_ceiling0_lampmetal0)
col_ceilingstuff_lamparas_lampara0.objects.link(ob_ceiling0_lampemission0)

# ---- scene / render settings (as saved in the file)
scene.frame_start = 1; scene.frame_end = 250; scene.frame_set(1)
scene.render.engine = 'BLENDER_EEVEE_NEXT'
scene.render.bake_bias = 0.0
scene.render.bake_samples = 0
scene.render.compositor_device = 'GPU'
scene.eevee.use_volume_custom_range = False
scene.eevee.fast_gi_thickness_near = 0.1
scene.eevee.fast_gi_thickness_far = 0.0
scene.eevee.ray_tracing_options.screen_trace_thickness = 0.1
bpy.context.view_layer.update()

# ---- added for rendering (the .blend has no active camera and no usable light): camera, sun + grey world if the file has none
cam_auto = bpy.data.cameras.new('AutoCamera')
cam_auto.lens = 50.0
cam_auto.sensor_width = 36.0
cam_auto.clip_end = 1000.0
ob_auto_camera = bpy.data.objects.new('AutoCamera', cam_auto)
scene.collection.objects.link(ob_auto_camera)
ob_auto_camera.location = (0.461465, -0.553757, 0.333243)
ob_auto_camera.rotation_euler = (1.09748, -7.21219e-08, 0.694738)
scene.camera = ob_auto_camera
light_auto_sun = bpy.data.lights.new('AutoSun', 'SUN')
light_auto_sun.energy = 3.0
light_auto_sun.angle = 0.0523599
ob_auto_sun = bpy.data.objects.new('AutoSun', light_auto_sun)
scene.collection.objects.link(ob_auto_sun)
ob_auto_sun.rotation_euler = (0.872665, 0.174533, 0.523599)
if scene.world is None:
    world_auto = bpy.data.worlds.new('AutoWorld')
    world_auto.color = (0.3, 0.3, 0.3)
    scene.world = world_auto
bpy.context.view_layer.update()
